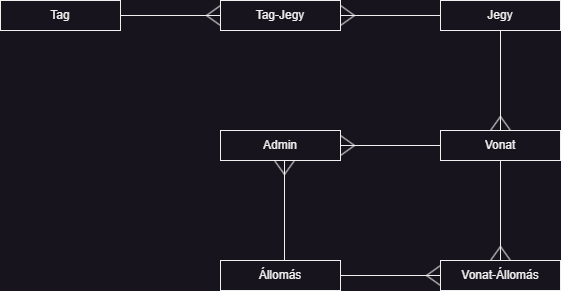

The diagram above was exported from draw.io. Its source (the exported page's mxGraphModel, read from the mxfile embedded in the PNG):
<mxGraphModel dx="472" dy="828" grid="1" gridSize="10" guides="1" tooltips="1" connect="1" arrows="1" fold="1" page="1" pageScale="1" pageWidth="827" pageHeight="1169" math="0" shadow="0">
  <root>
    <mxCell id="0" />
    <mxCell id="1" parent="0" />
    <mxCell id="jS4FJ0WYf3dUqRhWNFP8-1" value="Admin" style="rounded=0;whiteSpace=wrap;html=1;" parent="1" vertex="1">
      <mxGeometry x="350" y="310" width="120" height="30" as="geometry" />
    </mxCell>
    <mxCell id="jS4FJ0WYf3dUqRhWNFP8-2" value="Jegy" style="rounded=0;whiteSpace=wrap;html=1;" parent="1" vertex="1">
      <mxGeometry x="570" y="180" width="120" height="30" as="geometry" />
    </mxCell>
    <mxCell id="jS4FJ0WYf3dUqRhWNFP8-3" value="Vonat" style="rounded=0;whiteSpace=wrap;html=1;" parent="1" vertex="1">
      <mxGeometry x="570" y="310" width="120" height="30" as="geometry" />
    </mxCell>
    <mxCell id="jS4FJ0WYf3dUqRhWNFP8-5" value="Tag" style="rounded=0;whiteSpace=wrap;html=1;" parent="1" vertex="1">
      <mxGeometry x="130" y="180" width="120" height="30" as="geometry" />
    </mxCell>
    <mxCell id="jS4FJ0WYf3dUqRhWNFP8-6" value="Állomás" style="rounded=0;whiteSpace=wrap;html=1;" parent="1" vertex="1">
      <mxGeometry x="350" y="440" width="120" height="30" as="geometry" />
    </mxCell>
    <mxCell id="jS4FJ0WYf3dUqRhWNFP8-30" value="Vonat-Állomás" style="rounded=0;whiteSpace=wrap;html=1;" parent="1" vertex="1">
      <mxGeometry x="570" y="440" width="120" height="30" as="geometry" />
    </mxCell>
    <mxCell id="jS4FJ0WYf3dUqRhWNFP8-31" value="" style="group;rotation=-180;" parent="1" vertex="1" connectable="0">
      <mxGeometry x="470" y="445" width="100" height="20" as="geometry" />
    </mxCell>
    <mxCell id="jS4FJ0WYf3dUqRhWNFP8-32" value="" style="endArrow=none;html=1;rounded=0;" parent="jS4FJ0WYf3dUqRhWNFP8-31" edge="1">
      <mxGeometry width="50" height="50" relative="1" as="geometry">
        <mxPoint x="100" y="10" as="sourcePoint" />
        <mxPoint y="10" as="targetPoint" />
      </mxGeometry>
    </mxCell>
    <mxCell id="jS4FJ0WYf3dUqRhWNFP8-33" value="" style="endArrow=none;html=1;rounded=0;" parent="jS4FJ0WYf3dUqRhWNFP8-31" edge="1">
      <mxGeometry width="50" height="50" relative="1" as="geometry">
        <mxPoint x="100" as="sourcePoint" />
        <mxPoint x="86" y="10" as="targetPoint" />
      </mxGeometry>
    </mxCell>
    <mxCell id="jS4FJ0WYf3dUqRhWNFP8-34" value="" style="endArrow=none;html=1;rounded=0;" parent="jS4FJ0WYf3dUqRhWNFP8-31" edge="1">
      <mxGeometry width="50" height="50" relative="1" as="geometry">
        <mxPoint x="100" y="20" as="sourcePoint" />
        <mxPoint x="86" y="10" as="targetPoint" />
      </mxGeometry>
    </mxCell>
    <mxCell id="jS4FJ0WYf3dUqRhWNFP8-36" value="" style="group;rotation=-90;" parent="1" vertex="1" connectable="0">
      <mxGeometry x="580" y="380" width="100" height="20" as="geometry" />
    </mxCell>
    <mxCell id="jS4FJ0WYf3dUqRhWNFP8-37" value="" style="endArrow=none;html=1;rounded=0;" parent="jS4FJ0WYf3dUqRhWNFP8-36" edge="1">
      <mxGeometry width="50" height="50" relative="1" as="geometry">
        <mxPoint x="50" y="60" as="sourcePoint" />
        <mxPoint x="50" y="-40" as="targetPoint" />
      </mxGeometry>
    </mxCell>
    <mxCell id="jS4FJ0WYf3dUqRhWNFP8-38" value="" style="endArrow=none;html=1;rounded=0;" parent="jS4FJ0WYf3dUqRhWNFP8-36" edge="1">
      <mxGeometry width="50" height="50" relative="1" as="geometry">
        <mxPoint x="60" y="60" as="sourcePoint" />
        <mxPoint x="50" y="46" as="targetPoint" />
      </mxGeometry>
    </mxCell>
    <mxCell id="jS4FJ0WYf3dUqRhWNFP8-39" value="" style="endArrow=none;html=1;rounded=0;" parent="jS4FJ0WYf3dUqRhWNFP8-36" edge="1">
      <mxGeometry width="50" height="50" relative="1" as="geometry">
        <mxPoint x="40" y="60" as="sourcePoint" />
        <mxPoint x="50" y="46" as="targetPoint" />
      </mxGeometry>
    </mxCell>
    <mxCell id="jS4FJ0WYf3dUqRhWNFP8-50" value="" style="group;rotation=0;" parent="1" vertex="1" connectable="0">
      <mxGeometry x="470" y="185" width="100" height="20" as="geometry" />
    </mxCell>
    <mxCell id="jS4FJ0WYf3dUqRhWNFP8-51" value="" style="endArrow=none;html=1;rounded=0;" parent="jS4FJ0WYf3dUqRhWNFP8-50" edge="1">
      <mxGeometry width="50" height="50" relative="1" as="geometry">
        <mxPoint y="10" as="sourcePoint" />
        <mxPoint x="100" y="10" as="targetPoint" />
      </mxGeometry>
    </mxCell>
    <mxCell id="jS4FJ0WYf3dUqRhWNFP8-52" value="" style="endArrow=none;html=1;rounded=0;" parent="jS4FJ0WYf3dUqRhWNFP8-50" edge="1">
      <mxGeometry width="50" height="50" relative="1" as="geometry">
        <mxPoint y="20" as="sourcePoint" />
        <mxPoint x="14" y="10" as="targetPoint" />
      </mxGeometry>
    </mxCell>
    <mxCell id="jS4FJ0WYf3dUqRhWNFP8-53" value="" style="endArrow=none;html=1;rounded=0;" parent="jS4FJ0WYf3dUqRhWNFP8-50" edge="1">
      <mxGeometry width="50" height="50" relative="1" as="geometry">
        <mxPoint as="sourcePoint" />
        <mxPoint x="14" y="10" as="targetPoint" />
      </mxGeometry>
    </mxCell>
    <mxCell id="jS4FJ0WYf3dUqRhWNFP8-63" value="" style="group;rotation=-90;" parent="1" vertex="1" connectable="0">
      <mxGeometry x="580" y="250" width="100" height="20" as="geometry" />
    </mxCell>
    <mxCell id="jS4FJ0WYf3dUqRhWNFP8-64" value="" style="endArrow=none;html=1;rounded=0;" parent="jS4FJ0WYf3dUqRhWNFP8-63" edge="1">
      <mxGeometry width="50" height="50" relative="1" as="geometry">
        <mxPoint x="50" y="60" as="sourcePoint" />
        <mxPoint x="50" y="-40" as="targetPoint" />
      </mxGeometry>
    </mxCell>
    <mxCell id="jS4FJ0WYf3dUqRhWNFP8-65" value="" style="endArrow=none;html=1;rounded=0;" parent="jS4FJ0WYf3dUqRhWNFP8-63" edge="1">
      <mxGeometry width="50" height="50" relative="1" as="geometry">
        <mxPoint x="60" y="60" as="sourcePoint" />
        <mxPoint x="50" y="46" as="targetPoint" />
      </mxGeometry>
    </mxCell>
    <mxCell id="jS4FJ0WYf3dUqRhWNFP8-66" value="" style="endArrow=none;html=1;rounded=0;" parent="jS4FJ0WYf3dUqRhWNFP8-63" edge="1">
      <mxGeometry width="50" height="50" relative="1" as="geometry">
        <mxPoint x="40" y="60" as="sourcePoint" />
        <mxPoint x="50" y="46" as="targetPoint" />
      </mxGeometry>
    </mxCell>
    <mxCell id="jS4FJ0WYf3dUqRhWNFP8-67" value="Tag-Jegy" style="rounded=0;whiteSpace=wrap;html=1;" parent="1" vertex="1">
      <mxGeometry x="350" y="180" width="120" height="30" as="geometry" />
    </mxCell>
    <mxCell id="jS4FJ0WYf3dUqRhWNFP8-73" value="" style="group;rotation=-180;" parent="1" vertex="1" connectable="0">
      <mxGeometry x="250" y="185" width="100" height="20" as="geometry" />
    </mxCell>
    <mxCell id="jS4FJ0WYf3dUqRhWNFP8-74" value="" style="endArrow=none;html=1;rounded=0;" parent="jS4FJ0WYf3dUqRhWNFP8-73" edge="1">
      <mxGeometry width="50" height="50" relative="1" as="geometry">
        <mxPoint x="100" y="10" as="sourcePoint" />
        <mxPoint y="10" as="targetPoint" />
      </mxGeometry>
    </mxCell>
    <mxCell id="jS4FJ0WYf3dUqRhWNFP8-75" value="" style="endArrow=none;html=1;rounded=0;" parent="jS4FJ0WYf3dUqRhWNFP8-73" edge="1">
      <mxGeometry width="50" height="50" relative="1" as="geometry">
        <mxPoint x="100" as="sourcePoint" />
        <mxPoint x="86" y="10" as="targetPoint" />
      </mxGeometry>
    </mxCell>
    <mxCell id="jS4FJ0WYf3dUqRhWNFP8-76" value="" style="endArrow=none;html=1;rounded=0;" parent="jS4FJ0WYf3dUqRhWNFP8-73" edge="1">
      <mxGeometry width="50" height="50" relative="1" as="geometry">
        <mxPoint x="100" y="20" as="sourcePoint" />
        <mxPoint x="86" y="10" as="targetPoint" />
      </mxGeometry>
    </mxCell>
    <mxCell id="Uv2U1Ff6jtWr_Uy6FhHP-2" value="" style="group;rotation=0;" parent="1" vertex="1" connectable="0">
      <mxGeometry x="470" y="315" width="100" height="20" as="geometry" />
    </mxCell>
    <mxCell id="Uv2U1Ff6jtWr_Uy6FhHP-3" value="" style="endArrow=none;html=1;rounded=0;" parent="Uv2U1Ff6jtWr_Uy6FhHP-2" edge="1">
      <mxGeometry width="50" height="50" relative="1" as="geometry">
        <mxPoint y="10" as="sourcePoint" />
        <mxPoint x="100" y="10" as="targetPoint" />
      </mxGeometry>
    </mxCell>
    <mxCell id="Uv2U1Ff6jtWr_Uy6FhHP-4" value="" style="endArrow=none;html=1;rounded=0;" parent="Uv2U1Ff6jtWr_Uy6FhHP-2" edge="1">
      <mxGeometry width="50" height="50" relative="1" as="geometry">
        <mxPoint y="20" as="sourcePoint" />
        <mxPoint x="14" y="10" as="targetPoint" />
      </mxGeometry>
    </mxCell>
    <mxCell id="Uv2U1Ff6jtWr_Uy6FhHP-5" value="" style="endArrow=none;html=1;rounded=0;" parent="Uv2U1Ff6jtWr_Uy6FhHP-2" edge="1">
      <mxGeometry width="50" height="50" relative="1" as="geometry">
        <mxPoint as="sourcePoint" />
        <mxPoint x="14" y="10" as="targetPoint" />
      </mxGeometry>
    </mxCell>
    <mxCell id="Uv2U1Ff6jtWr_Uy6FhHP-7" value="" style="group;rotation=90;" parent="1" vertex="1" connectable="0">
      <mxGeometry x="364" y="380" width="100" height="20" as="geometry" />
    </mxCell>
    <mxCell id="Uv2U1Ff6jtWr_Uy6FhHP-8" value="" style="endArrow=none;html=1;rounded=0;" parent="Uv2U1Ff6jtWr_Uy6FhHP-7" edge="1">
      <mxGeometry width="50" height="50" relative="1" as="geometry">
        <mxPoint x="50" y="-40" as="sourcePoint" />
        <mxPoint x="50" y="60" as="targetPoint" />
      </mxGeometry>
    </mxCell>
    <mxCell id="Uv2U1Ff6jtWr_Uy6FhHP-9" value="" style="endArrow=none;html=1;rounded=0;" parent="Uv2U1Ff6jtWr_Uy6FhHP-7" edge="1">
      <mxGeometry width="50" height="50" relative="1" as="geometry">
        <mxPoint x="40" y="-40" as="sourcePoint" />
        <mxPoint x="50" y="-26" as="targetPoint" />
      </mxGeometry>
    </mxCell>
    <mxCell id="Uv2U1Ff6jtWr_Uy6FhHP-10" value="" style="endArrow=none;html=1;rounded=0;" parent="Uv2U1Ff6jtWr_Uy6FhHP-7" edge="1">
      <mxGeometry width="50" height="50" relative="1" as="geometry">
        <mxPoint x="60" y="-40" as="sourcePoint" />
        <mxPoint x="50" y="-26" as="targetPoint" />
      </mxGeometry>
    </mxCell>
  </root>
</mxGraphModel>